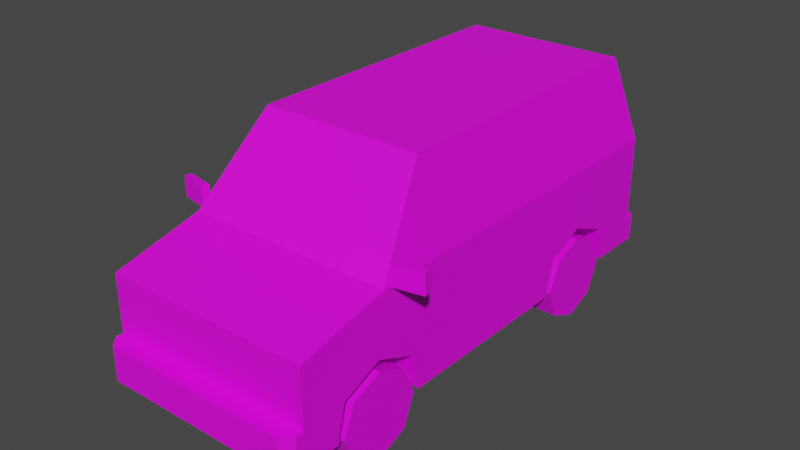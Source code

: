 # Source: Veh_Minivan_Blue.blend  (saved by Blender 2.90.8; exported with 4.5.12 LTS)
import bpy
from mathutils import Matrix  # noqa: F401  (used for matrix-valued properties, if any)

bpy.ops.wm.read_factory_settings(use_empty=True)
scene = bpy.context.scene
scene.name = 'Scene'

# ---- collections
col_collection = bpy.data.collections.new('Collection'); scene.collection.children.link(col_collection)

# ---- images (referenced by path relative to the original .blend; pixels are not part of the script)
import os
ASSET_DIR = os.environ.get("B2B_ASSET_DIR", "")  # directory of the original .blend (textures are referenced by path, not embedded)
HERE = os.path.dirname(os.path.abspath(__file__))  # packed textures are extracted next to this script under _unpacked/

def load_image(name, relpath, width, height, colorspace="sRGB"):
    """Load a texture the original file referenced (path relative to the .blend, or extracted next to this script)."""
    p = next((c for c in (os.path.join(HERE, relpath), os.path.join(ASSET_DIR, relpath)) if relpath and os.path.exists(c)), "")
    if p:
        img = bpy.data.images.load(p, check_existing=True)
        img.name = name
    else:  # same state as the original file: an image datablock whose file is absent (Cycles renders it pink)
        img = bpy.data.images.new(name, width, height)
        img.source = "FILE"
        img.filepath = "//" + (relpath or name)
    img.colorspace_settings.name = colorspace
    return img
img_city_vehicles_pallete_png_037 = load_image('city_vehicles_pallete.png.037', 'city_vehicles_pallete.png', 1024, 1024, 'sRGB')

# ---- materials (node trees are filled in below, after node groups)
mat_material_039 = bpy.data.materials.new('Material.039')
mat_material_039.use_transparent_shadow = False

# ---- material node trees
mat_material_039.use_nodes = True; mat_material_039.node_tree.nodes.clear()
_N = mat_material_039.node_tree.nodes; _L = mat_material_039.node_tree.links
n0 = _N.new('ShaderNodeBsdfPrincipled'); n0.name = 'Principled BSDF'; n0.location = (10, 300)
n0.distribution = 'GGX'
n0.subsurface_method = 'BURLEY'
n0.inputs[3].default_value = 1.45
n0.inputs[27].default_value = (0.0, 0.0, 0.0, 1.0)
n0.inputs[28].default_value = 1.0
n1 = _N.new('ShaderNodeOutputMaterial'); n1.name = 'Material Output'; n1.location = (300, 300)
n2 = _N.new('ShaderNodeTexImage'); n2.name = 'Image Texture'; n2.location = (-418, 76)
n2.image = img_city_vehicles_pallete_png_037
n2.interpolation = 'Closest'
_L.new(n0.outputs[0], n1.inputs[0])
_L.new(n2.outputs[0], n0.inputs[0])
n1.is_active_output = True

# ---- world
world_world = bpy.data.worlds.new('World'); scene.world = world_world
world_world.use_nodes = True; world_world.node_tree.nodes.clear()
_N = world_world.node_tree.nodes; _L = world_world.node_tree.links
n0 = _N.new('ShaderNodeOutputWorld'); n0.name = 'World Output'; n0.location = (300, 300)
n1 = _N.new('ShaderNodeBackground'); n1.name = 'Background'; n1.location = (10, 300)
n1.inputs[0].default_value = (0.05088, 0.05088, 0.05088, 1.0)
_L.new(n1.outputs[0], n0.inputs[0])
n0.is_active_output = True
world_world.color = (0.05088, 0.05088, 0.05088)
world_world.use_sun_shadow = False
world_world.sun_shadow_jitter_overblur = 0.0

# ---- meshes
me_plane_201 = bpy.data.meshes.new('Plane.201')
me_plane_201.from_pydata([(0.3332, -0.9813, 0.3812), (0.3332, -0.7845, 0.4627), (0.3332, -0.5878, 0.3812), (0.3332, 0.4173, 0.3812), (0.3332, 0.6141, 0.4627), (0.3332, 0.8108, 0.3812), (0.507, -1.199, 0.6506), (0.507, -1.199, 0.2047), (0.4002, 1.023, 1.157), (0.507, 1.093, 0.2047), (0.4668, -0.7279, 0.7938), (0.3761, -0.4514, 1.135), (0.507, 1.093, 0.7549), (0.507, -1.199, 0.3709), (0.465, -1.287, 0.3709), (0.507, -1.236, 0.3709), (0.507, -1.236, 0.2047), (0.465, -1.287, 0.2047), (0.507, 0.4173, 0.3812), (0.507, 0.8108, 0.3812), (0.3332, 0.8539, 0.2047), (0.507, 0.8539, 0.2047), (0.507, 0.6141, 0.4627), (0.507, 0.3743, 0.2047), (0.3332, 0.3743, 0.2047), (0.3332, 0.6141, 0.2047), (0.507, -0.9813, 0.3812), (0.3332, -0.5494, 0.2047), (0.507, -0.5878, 0.3812), (0.507, -0.5494, 0.2047), (0.507, -0.7845, 0.4627), (0.507, -1.02, 0.2047), (0.3332, -1.02, 0.2047), (0.3332, -0.7845, 0.2047), (0.507, 1.093, 0.3299), (0.47, 1.174, 0.2047), (0.507, 1.139, 0.2047), (0.507, 1.139, 0.3299), (0.47, 1.174, 0.3299), (0.507, -0.06106, 0.7549), (0.507, -0.06106, 0.2047), (0.4002, -0.06106, 1.157), (0.4002, 0.5253, 1.157), (0.507, 0.5253, 0.426), (0.507, 0.5253, 0.7549), (0.4002, -0.4338, 1.157), (0.507, -0.7594, 0.7549), (0.4084, -0.419, 1.126), (0.4988, -0.6944, 0.7859), (0.4988, -0.08881, 0.7859), (0.4084, -0.08881, 1.126), (0.4084, -0.0358, 1.126), (0.4988, -0.0358, 0.7859), (0.4988, 0.5, 0.7859), (0.4084, 0.5, 1.126), (0.4084, 0.5527, 1.126), (0.4988, 0.5527, 0.7859), (0.4988, 1.06, 0.7859), (0.4084, 1.001, 1.126), (0.3776, 1.029, 1.125), (0.4675, 1.088, 0.7868), (0.279, -1.199, 0.5683), (0.279, -1.199, 0.458), (0.03492, -1.199, 0.5149), (0.507, -1.199, 0.5838), (0.507, -1.199, 0.4468), (0.3151, -1.199, 0.5838), (0.3151, -1.199, 0.4468), (0.4671, -1.199, 0.5838), (0.4671, -1.199, 0.4468), (0.08968, -1.287, 0.3363), (0.08968, -1.287, 0.2382), (0.507, 1.093, 0.4376), (0.507, 1.093, 0.7069), (0.4109, 1.093, 0.7069), (0.4109, 1.093, 0.4376), (0.4109, 1.093, 0.4869), (0.507, 1.093, 0.4869), (0.05455, 1.093, 0.483), (0.08725, 1.093, 0.4503), (-0.3332, -0.9813, 0.3812), (-0.3332, -0.7845, 0.4627), (-0.3332, -0.5878, 0.3812), (-0.3332, 0.4173, 0.3812), (-0.3332, 0.6141, 0.4627), (-0.3332, 0.8108, 0.3812), (-0.507, -1.199, 0.6506), (-0.507, -1.199, 0.2047), (-0.4002, 1.023, 1.157), (-0.507, 1.093, 0.2047), (-0.4668, -0.7279, 0.7938), (-0.3761, -0.4514, 1.135), (-0.507, 1.093, 0.7549), (0.0, -1.199, 0.6506), (0.0, -1.199, 0.2047), (0.0, 1.023, 1.157), (0.0, 1.093, 0.2047), (0.0, -0.7594, 0.7549), (0.0, -0.4338, 1.157), (0.0, 1.093, 0.7549), (0.0, -1.199, 0.3709), (-0.507, -1.199, 0.3709), (0.0, -1.287, 0.3709), (0.0, -1.287, 0.2047), (-0.4597, -1.287, 0.3709), (-0.507, -1.236, 0.3709), (-0.507, -1.236, 0.2047), (-0.4597, -1.287, 0.2047), (-0.507, 0.4173, 0.3812), (-0.507, 0.8108, 0.3812), (-0.3332, 0.8539, 0.2047), (-0.507, 0.8539, 0.2047), (-0.507, 0.6141, 0.4627), (-0.507, 0.3743, 0.2047), (-0.3332, 0.3743, 0.2047), (-0.3332, 0.6141, 0.2047), (-0.507, -0.9813, 0.3812), (-0.3332, -0.5494, 0.2047), (-0.507, -0.5878, 0.3812), (-0.507, -0.5494, 0.2047), (-0.507, -0.7845, 0.4627), (-0.507, -1.02, 0.2047), (-0.3332, -1.02, 0.2047), (-0.3332, -0.7845, 0.2047), (0.0, 1.093, 0.3299), (-0.507, 1.093, 0.3299), (0.0, 1.174, 0.2047), (0.0, 1.174, 0.3299), (-0.4648, 1.174, 0.2047), (-0.507, 1.139, 0.2047), (-0.507, 1.139, 0.3299), (-0.4648, 1.174, 0.3299), (-0.507, -0.06106, 0.7549), (-0.507, -0.06106, 0.2047), (-0.4002, -0.06106, 1.157), (-0.4002, 0.5253, 1.157), (-0.507, 0.5253, 0.426), (-0.507, 0.5253, 0.7549), (-0.4002, -0.4338, 1.157), (-0.507, -0.7594, 0.7549), (0.0, -0.4514, 1.135), (0.0, -0.7279, 0.7938), (-0.4084, -0.419, 1.126), (-0.4988, -0.6944, 0.7859), (-0.4988, -0.08881, 0.7859), (-0.4084, -0.08881, 1.126), (-0.4084, -0.0358, 1.126), (-0.4988, -0.0358, 0.7859), (-0.4988, 0.5, 0.7859), (-0.4084, 0.5, 1.126), (-0.4084, 0.5527, 1.126), (-0.4988, 0.5527, 0.7859), (-0.4988, 1.06, 0.7859), (-0.4084, 1.001, 1.126), (-0.3776, 1.029, 1.125), (-0.4675, 1.088, 0.7868), (0.0, 1.088, 0.7868), (0.0, 1.029, 1.125), (0.0, -1.199, 0.5683), (0.0, -1.199, 0.458), (-0.279, -1.199, 0.5683), (-0.279, -1.199, 0.458), (0.0, -1.199, 0.4765), (0.0, -1.199, 0.5532), (-0.03492, -1.199, 0.5149), (-0.507, -1.199, 0.5838), (-0.507, -1.199, 0.4468), (-0.3151, -1.199, 0.5838), (-0.3151, -1.199, 0.4468), (-0.4671, -1.199, 0.5838), (-0.4671, -1.199, 0.4468), (0.0, -1.287, 0.3363), (0.0, -1.287, 0.2382), (-0.08968, -1.287, 0.3363), (-0.08968, -1.287, 0.2382), (-0.507, 1.093, 0.4376), (-0.507, 1.093, 0.7069), (-0.4109, 1.093, 0.7069), (-0.4109, 1.093, 0.4376), (-0.4109, 1.093, 0.4869), (-0.507, 1.093, 0.4869), (0.0, 1.093, 0.4503), (0.0, 1.093, 0.483), (-0.05455, 1.093, 0.483), (-0.08725, 1.093, 0.4503), (-0.3131, 1.093, 0.6603), (-0.3131, 1.093, 0.5626), (-0.1583, 1.093, 0.5626), (-0.1583, 1.093, 0.6603), (0.511, -0.7248, 0.754), (0.511, -0.7248, 0.8524), (0.5046, -0.692, 0.754), (0.5046, -0.692, 0.8524), (0.6541, -0.6969, 0.754), (0.6541, -0.6969, 0.8524), (0.6477, -0.6641, 0.754), (0.6477, -0.6641, 0.8524), (-0.511, -0.7248, 0.754), (-0.511, -0.7248, 0.8524), (-0.5046, -0.692, 0.754), (-0.5046, -0.692, 0.8524), (-0.6541, -0.6969, 0.754), (-0.6541, -0.6969, 0.8524), (-0.6477, -0.6641, 0.754), (-0.6477, -0.6641, 0.8524)], [], [(0, 1, 30, 26), (1, 2, 28, 30), (2, 27, 29, 28), (3, 4, 22, 43, 18), (4, 5, 19, 22), (5, 20, 21, 19), (12, 44, 43, 22, 19, 21, 9, 34, 72, 77, 73), (59, 60, 156, 157), (6, 46, 97, 93), (12, 73, 74, 99), (45, 41, 42, 8, 95, 98), (10, 11, 140, 141), (17, 14, 102, 171, 70, 71, 172, 103), (9, 21, 20, 25, 24, 23, 40, 29, 27, 33, 32, 31, 7, 94, 96), (47, 48, 49, 50), (94, 7, 16, 17, 103), (7, 13, 15, 16), (14, 17, 16, 15), (13, 100, 102, 14, 15), (25, 3, 24), (25, 4, 3), (25, 5, 4), (24, 3, 18, 23), (20, 5, 25), (33, 0, 32), (33, 1, 0), (33, 2, 1), (32, 0, 26, 31), (27, 2, 33), (34, 9, 36, 37), (127, 38, 35, 126), (124, 34, 37, 38, 127), (35, 38, 37, 36), (9, 96, 126, 35, 36), (40, 39, 46, 6, 64, 65, 13, 7, 31, 26, 30, 28, 29), (51, 52, 53, 54), (43, 44, 39, 40, 23, 18), (55, 56, 57, 58), (11, 10, 46, 45), (10, 141, 97, 46), (140, 11, 45, 98), (45, 46, 48, 47), (46, 39, 49, 48), (39, 41, 50, 49), (41, 45, 47, 50), (41, 39, 52, 51), (39, 44, 53, 52), (44, 42, 54, 53), (42, 41, 51, 54), (42, 44, 56, 55), (44, 12, 57, 56), (12, 8, 58, 57), (8, 42, 55, 58), (8, 12, 60, 59), (12, 99, 156, 60), (95, 8, 59, 157), (159, 62, 61, 158, 163, 63, 162), (162, 63, 163), (64, 68, 69, 65), (69, 68, 66, 67), (172, 71, 70, 171), (72, 75, 76, 77), (77, 76, 74, 73), (182, 78, 79, 181), (159, 100, 13, 65, 69, 67, 66, 68, 64, 6, 93, 158, 61, 62), (80, 116, 120, 81), (81, 120, 118, 82), (82, 118, 119, 117), (83, 108, 136, 112, 84), (84, 112, 109, 85), (85, 109, 111, 110), (92, 176, 180, 175, 125, 89, 111, 109, 112, 136, 137), (154, 157, 156, 155), (86, 93, 97, 139), (92, 99, 188, 185, 177, 176), (138, 98, 95, 88, 135, 134), (90, 141, 140, 91), (107, 103, 172, 174, 173, 171, 102, 104), (89, 96, 94, 87, 121, 122, 123, 117, 119, 133, 113, 114, 115, 110, 111), (142, 145, 144, 143), (94, 103, 107, 106, 87), (87, 106, 105, 101), (104, 105, 106, 107), (101, 105, 104, 102, 100), (115, 114, 83), (115, 83, 84), (115, 84, 85), (114, 113, 108, 83), (110, 115, 85), (123, 122, 80), (123, 80, 81), (123, 81, 82), (122, 121, 116, 80), (117, 123, 82), (125, 130, 129, 89), (127, 126, 128, 131), (124, 127, 131, 130, 125), (128, 129, 130, 131), (89, 129, 128, 126, 96), (133, 119, 118, 120, 116, 121, 87, 101, 166, 165, 86, 139, 132), (146, 149, 148, 147), (136, 108, 113, 133, 132, 137), (150, 153, 152, 151), (91, 138, 139, 90), (90, 139, 97, 141), (140, 98, 138, 91), (138, 142, 143, 139), (139, 143, 144, 132), (132, 144, 145, 134), (134, 145, 142, 138), (134, 146, 147, 132), (132, 147, 148, 137), (137, 148, 149, 135), (135, 149, 146, 134), (135, 150, 151, 137), (137, 151, 152, 92), (92, 152, 153, 88), (88, 153, 150, 135), (88, 154, 155, 92), (92, 155, 156, 99), (95, 157, 154, 88), (159, 162, 164, 163, 158, 160, 161), (162, 163, 164), (165, 166, 170, 169), (170, 168, 167, 169), (172, 171, 173, 174), (175, 180, 179, 178), (180, 176, 177, 179), (182, 181, 184, 183), (99, 182, 183, 184, 181, 124, 125, 175, 178, 179, 177, 185, 186, 187, 188), (186, 185, 188, 187), (159, 161, 160, 158, 93, 86, 165, 169, 167, 168, 170, 166, 101, 100), (99, 74, 76, 75, 72, 34, 124, 181, 79, 78, 182), (189, 190, 192, 191), (191, 192, 196, 195), (195, 196, 194, 193), (193, 194, 190, 189), (191, 195, 193, 189), (196, 192, 190, 194), (197, 199, 200, 198), (199, 203, 204, 200), (203, 201, 202, 204), (201, 197, 198, 202), (199, 197, 201, 203), (204, 202, 198, 200)])
_uv = me_plane_201.uv_layers.new(name='UVMap')
_uv.uv.foreach_set('vector', [0.21, 0.05135, 0.21, 0.05034, 0.2109, 0.05034, 0.2109, 0.05135, 0.21, 0.05034, 0.21, 0.04933, 0.2109, 0.04933, 0.2109, 0.05034, 0.2248, 0.05084, 0.2248, 0.05175, 0.2239, 0.05175, 0.2239, 0.05084, 0.2148, 0.04988, 0.2148, 0.0509, 0.2139, 0.0509, 0.2139, 0.05044, 0.2139, 0.04988, 0.2148, 0.0509, 0.2148, 0.05191, 0.2139, 0.05191, 0.2139, 0.0509, 0.2126, 0.05158, 0.2126, 0.05066, 0.2135, 0.05066, 0.2135, 0.05158, 0.7803, 0.511, 0.7803, 0.508, 0.782, 0.508, 0.7818, 0.5084, 0.7823, 0.5095, 0.7832, 0.5097, 0.7832, 0.511, 0.7826, 0.511, 0.782, 0.511, 0.7817, 0.511, 0.7805, 0.511, 0.1092, 0.04536, 0.1124, 0.04453, 0.1124, 0.04884, 0.1092, 0.04884, 0.7832, 0.5063, 0.7856, 0.5063, 0.7856, 0.509, 0.7832, 0.509, 0.7752, 0.5113, 0.7754, 0.5113, 0.7754, 0.5118, 0.7752, 0.5139, 0.7832, 0.5063, 0.7832, 0.5043, 0.7832, 0.5012, 0.7832, 0.4986, 0.7854, 0.4986, 0.7854, 0.5063, 0.1199, 0.05313, 0.1168, 0.0523, 0.1168, 0.04884, 0.1199, 0.04884, 0.7836, 0.5066, 0.7825, 0.5066, 0.7825, 0.5039, 0.7828, 0.5039, 0.7828, 0.5045, 0.7834, 0.5045, 0.7834, 0.5039, 0.7836, 0.5039, 0.2087, 0.04475, 0.2087, 0.04352, 0.2096, 0.04352, 0.2096, 0.04229, 0.2096, 0.04106, 0.2087, 0.04106, 0.2087, 0.03882, 0.2087, 0.03631, 0.2096, 0.03631, 0.2096, 0.0351, 0.2096, 0.03389, 0.2087, 0.03389, 0.2087, 0.03297, 0.2113, 0.03297, 0.2113, 0.04475, 0.1181, 0.02971, 0.1213, 0.02717, 0.1213, 0.03275, 0.1181, 0.03275, 0.2196, 0.03235, 0.2123, 0.03235, 0.2123, 0.0316, 0.2134, 0.03055, 0.2196, 0.03055, 0.7852, 0.4861, 0.7841, 0.4861, 0.7841, 0.4857, 0.7852, 0.4857, 0.7825, 0.5066, 0.7836, 0.5066, 0.7836, 0.5071, 0.7826, 0.5071, 0.7714, 0.508, 0.7714, 0.5049, 0.7722, 0.5049, 0.7722, 0.5076, 0.7718, 0.508, 0.2272, 0.04625, 0.2263, 0.04524, 0.2272, 0.04502, 0.2272, 0.04625, 0.2258, 0.04625, 0.2263, 0.04524, 0.2272, 0.04625, 0.2263, 0.04726, 0.2258, 0.04625, 0.21, 0.05226, 0.21, 0.05135, 0.2109, 0.05135, 0.2109, 0.05226, 0.2272, 0.04748, 0.2263, 0.04726, 0.2272, 0.04625, 0.2282, 0.04348, 0.2273, 0.04247, 0.2282, 0.04227, 0.2282, 0.04348, 0.2268, 0.04348, 0.2273, 0.04247, 0.2282, 0.04348, 0.2273, 0.04449, 0.2268, 0.04348, 0.2258, 0.05174, 0.2258, 0.05084, 0.2267, 0.05084, 0.2267, 0.05174, 0.2282, 0.04469, 0.2273, 0.04449, 0.2282, 0.04348, 0.7856, 0.5079, 0.7874, 0.5079, 0.7874, 0.5088, 0.7856, 0.5088, 0.7937, 0.5026, 0.7937, 0.4965, 0.7955, 0.4965, 0.7955, 0.5026, 0.7858, 0.5159, 0.7858, 0.523, 0.785, 0.523, 0.7839, 0.5219, 0.7839, 0.5159, 0.7955, 0.4965, 0.7937, 0.4965, 0.7937, 0.4955, 0.7955, 0.4955, 0.2123, 0.06502, 0.2196, 0.06502, 0.2196, 0.06697, 0.2134, 0.06697, 0.2123, 0.06586, 0.7832, 0.5049, 0.7803, 0.5049, 0.7803, 0.5012, 0.7808, 0.4989, 0.7812, 0.4989, 0.7819, 0.4989, 0.7823, 0.4989, 0.7832, 0.4989, 0.7832, 0.4998, 0.7823, 0.5, 0.7818, 0.5011, 0.7823, 0.5021, 0.7832, 0.5023, 0.1181, 0.03324, 0.1213, 0.03324, 0.1213, 0.03817, 0.1181, 0.03817, 0.782, 0.508, 0.7803, 0.508, 0.7803, 0.5049, 0.7832, 0.5049, 0.7832, 0.5072, 0.7823, 0.5074, 0.1181, 0.03865, 0.1213, 0.03865, 0.1213, 0.04332, 0.1181, 0.04278, 0.7776, 0.5159, 0.7793, 0.5164, 0.7795, 0.5166, 0.7774, 0.5161, 0.7793, 0.5164, 0.7793, 0.5139, 0.7795, 0.5139, 0.7795, 0.5166, 0.7776, 0.5139, 0.7776, 0.5159, 0.7774, 0.5161, 0.7774, 0.5139, 0.7781, 0.5029, 0.7803, 0.5012, 0.7801, 0.5016, 0.7783, 0.503, 0.7803, 0.5012, 0.7803, 0.5049, 0.7801, 0.5047, 0.7801, 0.5016, 0.7803, 0.5049, 0.7781, 0.5049, 0.7783, 0.5047, 0.7801, 0.5047, 0.7781, 0.5049, 0.7781, 0.5029, 0.7783, 0.503, 0.7783, 0.5047, 0.7781, 0.5049, 0.7803, 0.5049, 0.7801, 0.505, 0.7783, 0.505, 0.7803, 0.5049, 0.7803, 0.508, 0.7801, 0.5078, 0.7801, 0.505, 0.7803, 0.508, 0.7781, 0.508, 0.7783, 0.5078, 0.7801, 0.5078, 0.7781, 0.508, 0.7781, 0.5049, 0.7783, 0.505, 0.7783, 0.5078, 0.7781, 0.508, 0.7803, 0.508, 0.7801, 0.5081, 0.7783, 0.5081, 0.7803, 0.508, 0.7803, 0.511, 0.7801, 0.5108, 0.7801, 0.5081, 0.7803, 0.511, 0.7781, 0.5106, 0.7783, 0.5105, 0.7801, 0.5108, 0.7781, 0.5106, 0.7781, 0.508, 0.7783, 0.5081, 0.7783, 0.5105, 0.773, 0.5118, 0.7752, 0.5113, 0.775, 0.5115, 0.7732, 0.512, 0.7752, 0.5113, 0.7752, 0.5139, 0.775, 0.5139, 0.775, 0.5115, 0.773, 0.5139, 0.773, 0.5118, 0.7732, 0.512, 0.7732, 0.5139, 0.1201, 0.04645, 0.1201, 0.06026, 0.1146, 0.06026, 0.1146, 0.04645, 0.1153, 0.04645, 0.1172, 0.04818, 0.1192, 0.04645, 0.8249, 0.1154, 0.8194, 0.1203, 0.814, 0.1154, 0.8807, 0.595, 0.8807, 0.5935, 0.8859, 0.5935, 0.8859, 0.595, 0.9881, 0.5279, 0.9803, 0.5279, 0.9803, 0.5194, 0.9881, 0.5194, 0.5276, 0.03735, 0.5276, 0.04619, 0.5178, 0.04619, 0.5178, 0.03735, 0.8846, 0.5521, 0.8846, 0.5563, 0.8824, 0.5563, 0.8824, 0.5521, 0.9203, 0.5583, 0.9203, 0.5614, 0.9132, 0.5614, 0.9132, 0.5583, 0.8138, 0.1155, 0.8138, 0.1085, 0.8181, 0.1043, 0.8181, 0.1155, 0.7805, 0.5139, 0.781, 0.5139, 0.781, 0.5166, 0.7806, 0.5166, 0.7806, 0.5164, 0.7806, 0.5156, 0.7799, 0.5156, 0.7799, 0.5164, 0.7799, 0.5166, 0.7795, 0.5166, 0.7795, 0.5139, 0.78, 0.5139, 0.78, 0.5154, 0.7805, 0.5154, 0.2281, 0.04704, 0.2272, 0.04704, 0.2272, 0.04603, 0.2281, 0.04603, 0.2281, 0.04603, 0.2272, 0.04603, 0.2272, 0.04502, 0.2281, 0.04502, 0.2248, 0.05084, 0.2257, 0.05084, 0.2257, 0.05175, 0.2248, 0.05175, 0.2118, 0.05135, 0.2109, 0.05135, 0.2109, 0.0508, 0.2109, 0.05034, 0.2118, 0.05034, 0.2118, 0.05034, 0.2109, 0.05034, 0.2109, 0.04933, 0.2118, 0.04933, 0.2258, 0.04748, 0.2267, 0.04748, 0.2267, 0.0484, 0.2258, 0.0484, 0.7752, 0.4989, 0.7755, 0.4989, 0.7766, 0.4989, 0.7769, 0.4989, 0.7775, 0.4989, 0.7781, 0.4989, 0.7781, 0.5002, 0.7772, 0.5004, 0.7768, 0.5015, 0.777, 0.5019, 0.7752, 0.5019, 0.1092, 0.05231, 0.1092, 0.04884, 0.1124, 0.04884, 0.1124, 0.05314, 0.7832, 0.5116, 0.7832, 0.509, 0.7856, 0.509, 0.7856, 0.5116, 0.7752, 0.5166, 0.7752, 0.5139, 0.7757, 0.5148, 0.7757, 0.5156, 0.7754, 0.5161, 0.7754, 0.5166, 0.7875, 0.5063, 0.7854, 0.5063, 0.7854, 0.4986, 0.7875, 0.4986, 0.7875, 0.5012, 0.7875, 0.5043, 0.1199, 0.04454, 0.1199, 0.04884, 0.1168, 0.04884, 0.1168, 0.04537, 0.7836, 0.5012, 0.7836, 0.5039, 0.7834, 0.5039, 0.7834, 0.5034, 0.7828, 0.5034, 0.7828, 0.5039, 0.7825, 0.5039, 0.7825, 0.5012, 0.2139, 0.04475, 0.2113, 0.04475, 0.2113, 0.03297, 0.2139, 0.03297, 0.2139, 0.03389, 0.213, 0.03389, 0.213, 0.0351, 0.213, 0.03631, 0.2139, 0.03631, 0.2139, 0.03882, 0.2139, 0.04106, 0.213, 0.04106, 0.213, 0.04229, 0.213, 0.04352, 0.2139, 0.04352, 0.1092, 0.03651, 0.1092, 0.03347, 0.1124, 0.03347, 0.1124, 0.03904, 0.2196, 0.03235, 0.2196, 0.03055, 0.2259, 0.03055, 0.2269, 0.0316, 0.2269, 0.03235, 0.7791, 0.5004, 0.7791, 0.5007, 0.7781, 0.5007, 0.7781, 0.5004, 0.7825, 0.5012, 0.7826, 0.5007, 0.7836, 0.5007, 0.7836, 0.5012, 0.7714, 0.5017, 0.7718, 0.5017, 0.7722, 0.5022, 0.7722, 0.5049, 0.7714, 0.5049, 0.2282, 0.04104, 0.2282, 0.04227, 0.2273, 0.04205, 0.2282, 0.04104, 0.2273, 0.04205, 0.2268, 0.04104, 0.2282, 0.04104, 0.2268, 0.04104, 0.2273, 0.04003, 0.2109, 0.05135, 0.2118, 0.05135, 0.2118, 0.05226, 0.2109, 0.05226, 0.2282, 0.03981, 0.2282, 0.04104, 0.2273, 0.04003, 0.21, 0.05054, 0.21, 0.05175, 0.2091, 0.05155, 0.21, 0.05054, 0.2091, 0.05155, 0.2087, 0.05054, 0.21, 0.05054, 0.2087, 0.05054, 0.2091, 0.04953, 0.2267, 0.05084, 0.2276, 0.05084, 0.2276, 0.05174, 0.2267, 0.05174, 0.21, 0.04933, 0.21, 0.05054, 0.2091, 0.04953, 0.772, 0.4758, 0.772, 0.475, 0.7738, 0.475, 0.7738, 0.4758, 0.7937, 0.5026, 0.7955, 0.5026, 0.7955, 0.5086, 0.7937, 0.5086, 0.7858, 0.5159, 0.7839, 0.5159, 0.7839, 0.5098, 0.785, 0.5088, 0.7858, 0.5088, 0.7955, 0.5086, 0.7955, 0.5097, 0.7937, 0.5097, 0.7937, 0.5086, 0.2269, 0.06502, 0.2269, 0.06586, 0.2258, 0.06697, 0.2196, 0.06697, 0.2196, 0.06502, 0.7781, 0.505, 0.7781, 0.5076, 0.7772, 0.5078, 0.7768, 0.5088, 0.7772, 0.5099, 0.7781, 0.5101, 0.7781, 0.511, 0.7772, 0.511, 0.7768, 0.511, 0.7761, 0.511, 0.7758, 0.511, 0.7752, 0.5087, 0.7752, 0.505, 0.1092, 0.03298, 0.1092, 0.02805, 0.1124, 0.02805, 0.1124, 0.03298, 0.777, 0.5019, 0.7772, 0.5025, 0.7781, 0.5027, 0.7781, 0.505, 0.7752, 0.505, 0.7752, 0.5019, 0.1092, 0.02756, 0.1092, 0.02344, 0.1124, 0.0229, 0.1124, 0.02756, 0.7776, 0.512, 0.7774, 0.5118, 0.7795, 0.5113, 0.7793, 0.5115, 0.7793, 0.5115, 0.7795, 0.5113, 0.7795, 0.5139, 0.7793, 0.5139, 0.7776, 0.5139, 0.7774, 0.5139, 0.7774, 0.5118, 0.7776, 0.512, 0.7789, 0.5077, 0.7798, 0.5073, 0.7894, 0.515, 0.7903, 0.5168, 0.7752, 0.5087, 0.775, 0.5083, 0.775, 0.5052, 0.7752, 0.505, 0.7752, 0.505, 0.775, 0.5052, 0.7732, 0.5052, 0.773, 0.505, 0.773, 0.505, 0.7732, 0.5052, 0.7732, 0.5069, 0.773, 0.507, 0.773, 0.505, 0.7732, 0.5049, 0.775, 0.5049, 0.7752, 0.505, 0.7752, 0.505, 0.775, 0.5049, 0.775, 0.5021, 0.7752, 0.5019, 0.7752, 0.5019, 0.775, 0.5021, 0.7732, 0.5021, 0.773, 0.5019, 0.773, 0.5019, 0.7732, 0.5021, 0.7732, 0.5049, 0.773, 0.505, 0.773, 0.5019, 0.7732, 0.5018, 0.775, 0.5018, 0.7752, 0.5019, 0.7752, 0.5019, 0.775, 0.5018, 0.775, 0.4991, 0.7752, 0.4989, 0.7752, 0.4989, 0.775, 0.4991, 0.7732, 0.4994, 0.773, 0.4993, 0.773, 0.4993, 0.7732, 0.4994, 0.7732, 0.5018, 0.773, 0.5019, 0.773, 0.5161, 0.7732, 0.5159, 0.775, 0.5164, 0.7752, 0.5166, 0.7752, 0.5166, 0.775, 0.5164, 0.775, 0.5139, 0.7752, 0.5139, 0.773, 0.5139, 0.7732, 0.5139, 0.7732, 0.5159, 0.773, 0.5161, 0.1201, 0.04645, 0.1192, 0.04645, 0.1172, 0.04473, 0.1153, 0.04645, 0.1146, 0.04645, 0.1146, 0.03265, 0.1201, 0.03265, 0.8249, 0.1154, 0.814, 0.1154, 0.8194, 0.1104, 0.8807, 0.5573, 0.8859, 0.5573, 0.8859, 0.5588, 0.8807, 0.5588, 0.9881, 0.4755, 0.9881, 0.484, 0.9803, 0.484, 0.9803, 0.4755, 0.5276, 0.03735, 0.5178, 0.03735, 0.5178, 0.0285, 0.5276, 0.0285, 0.8846, 0.5968, 0.8824, 0.5968, 0.8824, 0.5926, 0.8846, 0.5926, 0.9203, 0.5906, 0.9132, 0.5906, 0.9132, 0.5876, 0.9203, 0.5876, 0.8138, 0.1155, 0.8181, 0.1155, 0.8181, 0.1267, 0.8138, 0.1225, 0.7752, 0.5139, 0.7766, 0.5139, 0.7766, 0.5142, 0.7768, 0.5144, 0.7768, 0.5139, 0.7774, 0.5139, 0.7774, 0.5166, 0.7769, 0.5166, 0.7769, 0.5161, 0.7766, 0.5161, 0.7754, 0.5161, 0.7757, 0.5156, 0.7762, 0.5156, 0.7762, 0.5148, 0.7757, 0.5148, 0.5217, 0.06186, 0.5089, 0.06186, 0.5089, 0.04184, 0.5217, 0.04184, 0.7805, 0.5139, 0.7805, 0.5125, 0.78, 0.5125, 0.78, 0.5139, 0.7795, 0.5139, 0.7795, 0.5113, 0.7799, 0.5113, 0.7799, 0.5115, 0.7799, 0.5123, 0.7806, 0.5123, 0.7806, 0.5115, 0.7806, 0.5113, 0.781, 0.5113, 0.781, 0.5139, 0.7752, 0.5139, 0.7754, 0.5118, 0.7766, 0.5118, 0.7769, 0.5118, 0.7769, 0.5113, 0.7774, 0.5113, 0.7774, 0.5139, 0.7768, 0.5139, 0.7768, 0.5135, 0.7766, 0.5137, 0.7766, 0.5139, 0.1505, 0.03192, 0.1555, 0.03192, 0.1555, 0.03693, 0.1505, 0.03693, 0.9434, 0.5057, 0.9484, 0.5057, 0.9484, 0.5107, 0.9434, 0.5107, 0.1505, 0.04195, 0.1555, 0.04195, 0.1555, 0.04696, 0.1505, 0.04696, 0.1505, 0.04696, 0.1555, 0.04696, 0.1555, 0.05197, 0.1505, 0.05197, 0.1455, 0.04195, 0.1505, 0.04195, 0.1505, 0.04696, 0.1455, 0.04696, 0.1555, 0.04195, 0.1605, 0.04195, 0.1605, 0.04696, 0.1555, 0.04696, 0.1505, 0.03192, 0.1505, 0.03693, 0.1555, 0.03693, 0.1555, 0.03192, 0.9434, 0.5057, 0.9434, 0.5107, 0.9484, 0.5107, 0.9484, 0.5057, 0.1505, 0.04195, 0.1505, 0.04696, 0.1555, 0.04696, 0.1555, 0.04195, 0.1505, 0.04696, 0.1505, 0.05197, 0.1555, 0.05197, 0.1555, 0.04696, 0.1455, 0.04195, 0.1455, 0.04696, 0.1505, 0.04696, 0.1505, 0.04195, 0.1555, 0.04195, 0.1555, 0.04696, 0.1605, 0.04696, 0.1605, 0.04195])
me_plane_201.materials.append(mat_material_039)
me_plane_201.use_remesh_fix_poles = True
me_plane_201.use_remesh_preserve_attributes = False
me_plane_201.use_mirror_vertex_groups = False
me_plane_201.update()
me_plane_200 = bpy.data.meshes.new('Plane.200')
me_plane_200.from_pydata([(0.3713, -0.7845, 0.2047), (0.507, -0.7845, 0.2047), (0.3713, -0.5803, 0.2047), (0.507, -0.5803, 0.2047), (0.3713, -0.6401, 0.06023), (0.507, -0.6401, 0.06023), (0.3713, -0.7845, 0.0003997), (0.507, -0.7845, 0.0003998), (0.3713, -0.929, 0.06023), (0.507, -0.929, 0.06023), (0.3713, -0.9888, 0.2047), (0.507, -0.9888, 0.2047), (0.3713, -0.929, 0.3491), (0.507, -0.929, 0.3491), (0.3713, -0.7845, 0.409), (0.507, -0.7845, 0.409), (0.3713, -0.6401, 0.3491), (0.507, -0.6401, 0.3491), (0.507, -0.691, 0.1112), (0.507, -0.6523, 0.2047), (0.507, -0.7845, 0.07247), (0.507, -0.878, 0.1112), (0.507, -0.9167, 0.2047), (0.507, -0.878, 0.2982), (0.507, -0.7845, 0.3369), (0.507, -0.691, 0.2982)], [], [(0, 2, 4), (1, 18, 19), (2, 3, 5, 4), (0, 4, 6), (1, 20, 18), (4, 5, 7, 6), (0, 6, 8), (1, 21, 20), (6, 7, 9, 8), (0, 8, 10), (1, 22, 21), (8, 9, 11, 10), (0, 10, 12), (1, 23, 22), (10, 11, 13, 12), (0, 12, 14), (1, 24, 23), (12, 13, 15, 14), (0, 14, 16), (1, 25, 24), (14, 15, 17, 16), (0, 16, 2), (1, 19, 25), (16, 17, 3, 2), (19, 18, 5, 3), (18, 20, 7, 5), (20, 21, 9, 7), (21, 22, 11, 9), (22, 23, 13, 11), (23, 24, 15, 13), (24, 25, 17, 15), (25, 19, 3, 17)])
_uv = me_plane_200.uv_layers.new(name='UVMap')
_uv.uv.foreach_set('vector', [0.1081, 0.03969, 0.1076, 0.04092, 0.1069, 0.0402, 0.241, 0.03847, 0.2406, 0.03768, 0.2413, 0.03768, 0.1149, 0.04256, 0.1157, 0.04256, 0.1157, 0.04349, 0.1149, 0.04349, 0.1081, 0.03969, 0.1069, 0.0402, 0.1069, 0.03919, 0.241, 0.03847, 0.2402, 0.03814, 0.2406, 0.03768, 0.1084, 0.04092, 0.1092, 0.04092, 0.1092, 0.04185, 0.1084, 0.04185, 0.1081, 0.03969, 0.1069, 0.03919, 0.1076, 0.03847, 0.241, 0.03847, 0.2402, 0.0388, 0.2402, 0.03814, 0.1084, 0.04185, 0.1092, 0.04185, 0.1092, 0.04279, 0.1084, 0.04279, 0.1081, 0.03969, 0.1076, 0.03847, 0.1086, 0.03847, 0.241, 0.03847, 0.2406, 0.03926, 0.2402, 0.0388, 0.1294, 0.04224, 0.1286, 0.04224, 0.1286, 0.04129, 0.1294, 0.04129, 0.1081, 0.03969, 0.1086, 0.03847, 0.1093, 0.03918, 0.241, 0.03847, 0.2413, 0.03926, 0.2406, 0.03926, 0.1294, 0.04129, 0.1286, 0.04129, 0.1286, 0.04037, 0.1294, 0.04037, 0.1081, 0.03969, 0.1093, 0.03918, 0.1093, 0.0402, 0.241, 0.03847, 0.2418, 0.0388, 0.2413, 0.03926, 0.1184, 0.04349, 0.1175, 0.04349, 0.1175, 0.04254, 0.1184, 0.04254, 0.1081, 0.03969, 0.1093, 0.0402, 0.1086, 0.04091, 0.241, 0.03847, 0.2418, 0.03814, 0.2418, 0.0388, 0.1184, 0.04254, 0.1175, 0.04254, 0.1175, 0.04161, 0.1184, 0.04161, 0.1081, 0.03969, 0.1086, 0.04091, 0.1076, 0.04092, 0.241, 0.03847, 0.2413, 0.03768, 0.2418, 0.03814, 0.1149, 0.04161, 0.1157, 0.04161, 0.1157, 0.04256, 0.1149, 0.04256, 0.1059, 0.03645, 0.1053, 0.03645, 0.1051, 0.03602, 0.1061, 0.03601, 0.1053, 0.03645, 0.1048, 0.03691, 0.1044, 0.03673, 0.1051, 0.03602, 0.1048, 0.03691, 0.1048, 0.03757, 0.1044, 0.03775, 0.1044, 0.03673, 0.1048, 0.03757, 0.1053, 0.03803, 0.1051, 0.03847, 0.1044, 0.03775, 0.1053, 0.03803, 0.1059, 0.03803, 0.1061, 0.03846, 0.1051, 0.03847, 0.1059, 0.03803, 0.1064, 0.03757, 0.1069, 0.03775, 0.1061, 0.03846, 0.1064, 0.03757, 0.1064, 0.03691, 0.1069, 0.03673, 0.1069, 0.03775, 0.1064, 0.03691, 0.1059, 0.03645, 0.1061, 0.03601, 0.1069, 0.03673])
me_plane_200.materials.append(mat_material_039)
me_plane_200.use_remesh_fix_poles = True
me_plane_200.use_remesh_preserve_attributes = False
me_plane_200.use_mirror_vertex_groups = False
me_plane_200.update()
me_plane_199 = bpy.data.meshes.new('Plane.199')
me_plane_199.from_pydata([(-0.3713, -0.7845, 0.2047), (-0.507, -0.7845, 0.2047), (-0.3713, -0.5803, 0.2047), (-0.507, -0.5803, 0.2047), (-0.3713, -0.6401, 0.06023), (-0.507, -0.6401, 0.06023), (-0.3713, -0.7845, 0.0003997), (-0.507, -0.7845, 0.0003997), (-0.3713, -0.929, 0.06023), (-0.507, -0.929, 0.06023), (-0.3713, -0.9888, 0.2047), (-0.507, -0.9888, 0.2047), (-0.3713, -0.929, 0.3491), (-0.507, -0.929, 0.3491), (-0.3713, -0.7845, 0.409), (-0.507, -0.7845, 0.409), (-0.3713, -0.6401, 0.3491), (-0.507, -0.6401, 0.3491), (-0.507, -0.691, 0.1112), (-0.507, -0.6523, 0.2047), (-0.507, -0.7845, 0.07247), (-0.507, -0.878, 0.1112), (-0.507, -0.9167, 0.2047), (-0.507, -0.878, 0.2982), (-0.507, -0.7845, 0.3369), (-0.507, -0.691, 0.2982)], [], [(0, 4, 2), (1, 19, 18), (2, 4, 5, 3), (0, 6, 4), (1, 18, 20), (4, 6, 7, 5), (0, 8, 6), (1, 20, 21), (6, 8, 9, 7), (0, 10, 8), (1, 21, 22), (8, 10, 11, 9), (0, 12, 10), (1, 22, 23), (10, 12, 13, 11), (0, 14, 12), (1, 23, 24), (12, 14, 15, 13), (0, 16, 14), (1, 24, 25), (14, 16, 17, 15), (0, 2, 16), (1, 25, 19), (16, 2, 3, 17), (19, 3, 5, 18), (18, 5, 7, 20), (20, 7, 9, 21), (21, 9, 11, 22), (22, 11, 13, 23), (23, 13, 15, 24), (24, 15, 17, 25), (25, 17, 3, 19)])
_uv = me_plane_199.uv_layers.new(name='UVMap')
_uv.uv.foreach_set('vector', [0.1056, 0.03969, 0.1044, 0.0402, 0.1051, 0.04092, 0.2434, 0.03847, 0.2438, 0.03926, 0.2442, 0.0388, 0.1287, 0.03897, 0.1287, 0.0399, 0.1296, 0.0399, 0.1296, 0.03897, 0.1056, 0.03969, 0.1044, 0.03919, 0.1044, 0.0402, 0.2434, 0.03847, 0.2442, 0.0388, 0.2442, 0.03814, 0.1184, 0.04161, 0.1184, 0.04256, 0.1193, 0.04256, 0.1193, 0.04161, 0.1056, 0.03969, 0.1051, 0.03847, 0.1044, 0.03919, 0.2434, 0.03847, 0.2442, 0.03814, 0.2438, 0.03768, 0.1184, 0.04256, 0.1184, 0.04349, 0.1193, 0.04349, 0.1193, 0.04256, 0.1056, 0.03969, 0.1061, 0.03847, 0.1051, 0.03847, 0.2434, 0.03847, 0.2438, 0.03768, 0.2431, 0.03768, 0.1166, 0.04161, 0.1166, 0.04256, 0.1175, 0.04256, 0.1175, 0.04161, 0.1056, 0.03969, 0.1069, 0.03918, 0.1061, 0.03847, 0.2434, 0.03847, 0.2431, 0.03768, 0.2426, 0.03814, 0.1166, 0.04256, 0.1166, 0.04349, 0.1175, 0.04349, 0.1175, 0.04256, 0.1056, 0.03969, 0.1069, 0.0402, 0.1069, 0.03918, 0.2434, 0.03847, 0.2426, 0.03814, 0.2426, 0.0388, 0.114, 0.04349, 0.114, 0.04255, 0.1131, 0.04255, 0.1131, 0.04349, 0.1056, 0.03969, 0.1061, 0.04091, 0.1069, 0.0402, 0.2434, 0.03847, 0.2426, 0.0388, 0.2431, 0.03926, 0.114, 0.04255, 0.114, 0.04161, 0.1131, 0.04161, 0.1131, 0.04255, 0.1056, 0.03969, 0.1051, 0.04092, 0.1061, 0.04091, 0.2434, 0.03847, 0.2431, 0.03926, 0.2438, 0.03926, 0.1287, 0.03802, 0.1287, 0.03897, 0.1296, 0.03897, 0.1296, 0.03802, 0.1084, 0.03803, 0.1086, 0.03847, 0.1093, 0.03775, 0.1089, 0.03757, 0.1089, 0.03757, 0.1093, 0.03775, 0.1093, 0.03673, 0.1089, 0.03691, 0.1089, 0.03691, 0.1093, 0.03673, 0.1086, 0.03602, 0.1084, 0.03645, 0.1084, 0.03645, 0.1086, 0.03602, 0.1076, 0.03601, 0.1078, 0.03645, 0.1078, 0.03645, 0.1076, 0.03601, 0.1069, 0.03673, 0.1073, 0.03691, 0.1073, 0.03691, 0.1069, 0.03673, 0.1069, 0.03775, 0.1073, 0.03757, 0.1073, 0.03757, 0.1069, 0.03775, 0.1076, 0.03846, 0.1078, 0.03803, 0.1078, 0.03803, 0.1076, 0.03846, 0.1086, 0.03847, 0.1084, 0.03803])
me_plane_199.materials.append(mat_material_039)
me_plane_199.use_remesh_fix_poles = True
me_plane_199.use_remesh_preserve_attributes = False
me_plane_199.use_mirror_vertex_groups = False
me_plane_199.update()
me_plane_198 = bpy.data.meshes.new('Plane.198')
me_plane_198.from_pydata([(0.3713, 0.6141, 0.2047), (0.507, 0.6141, 0.2047), (0.3713, 0.8184, 0.2047), (0.507, 0.8184, 0.2047), (0.3713, 0.7585, 0.06023), (0.507, 0.7585, 0.06023), (0.3713, 0.6141, 0.0003997), (0.507, 0.6141, 0.0003998), (0.3713, 0.4696, 0.06023), (0.507, 0.4696, 0.06023), (0.3713, 0.4098, 0.2047), (0.507, 0.4098, 0.2047), (0.3713, 0.4696, 0.3491), (0.507, 0.4696, 0.3491), (0.3713, 0.6141, 0.409), (0.507, 0.6141, 0.409), (0.3713, 0.7585, 0.3491), (0.507, 0.7585, 0.3491), (0.507, 0.7076, 0.1112), (0.507, 0.7463, 0.2047), (0.507, 0.6141, 0.07247), (0.507, 0.5206, 0.1112), (0.507, 0.4819, 0.2047), (0.507, 0.5206, 0.2982), (0.507, 0.6141, 0.3369), (0.507, 0.7076, 0.2982)], [], [(0, 2, 4), (1, 18, 19), (2, 3, 5, 4), (0, 4, 6), (1, 20, 18), (4, 5, 7, 6), (0, 6, 8), (1, 21, 20), (6, 7, 9, 8), (0, 8, 10), (1, 22, 21), (8, 9, 11, 10), (0, 10, 12), (1, 23, 22), (10, 11, 13, 12), (0, 12, 14), (1, 24, 23), (12, 13, 15, 14), (0, 14, 16), (1, 25, 24), (14, 15, 17, 16), (0, 16, 2), (1, 19, 25), (16, 17, 3, 2), (19, 18, 5, 3), (18, 20, 7, 5), (20, 21, 9, 7), (21, 22, 11, 9), (22, 23, 13, 11), (23, 24, 15, 13), (24, 25, 17, 15), (25, 19, 3, 17)])
_uv = me_plane_198.uv_layers.new(name='UVMap')
_uv.uv.foreach_set('vector', [0.1248, 0.04159, 0.1243, 0.04282, 0.1236, 0.0421, 0.2602, 0.03792, 0.2605, 0.03872, 0.2599, 0.03872, 0.1157, 0.04256, 0.1166, 0.04256, 0.1166, 0.04349, 0.1157, 0.04349, 0.1248, 0.04159, 0.1236, 0.0421, 0.1236, 0.04109, 0.2602, 0.03792, 0.261, 0.03825, 0.2605, 0.03872, 0.1278, 0.03802, 0.1287, 0.03802, 0.1287, 0.03896, 0.1278, 0.03896, 0.1248, 0.04159, 0.1236, 0.04109, 0.1243, 0.04037, 0.2602, 0.03792, 0.261, 0.03759, 0.261, 0.03825, 0.1278, 0.03896, 0.1287, 0.03896, 0.1287, 0.0399, 0.1278, 0.0399, 0.1248, 0.04159, 0.1243, 0.04037, 0.1254, 0.04037, 0.2602, 0.03792, 0.2605, 0.03713, 0.261, 0.03759, 0.1229, 0.04349, 0.122, 0.04349, 0.122, 0.04254, 0.1229, 0.04254, 0.1248, 0.04159, 0.1254, 0.04037, 0.1261, 0.04108, 0.2602, 0.03792, 0.2599, 0.03713, 0.2605, 0.03713, 0.1229, 0.04254, 0.122, 0.04254, 0.122, 0.04161, 0.1229, 0.04161, 0.1248, 0.04159, 0.1261, 0.04108, 0.1261, 0.0421, 0.2602, 0.03792, 0.2594, 0.0376, 0.2599, 0.03713, 0.1193, 0.04161, 0.1202, 0.04161, 0.1202, 0.04256, 0.1193, 0.04256, 0.1248, 0.04159, 0.1261, 0.0421, 0.1254, 0.04282, 0.2602, 0.03792, 0.2594, 0.03825, 0.2594, 0.0376, 0.1193, 0.04256, 0.1202, 0.04256, 0.1202, 0.04349, 0.1193, 0.04349, 0.1248, 0.04159, 0.1254, 0.04282, 0.1243, 0.04282, 0.2602, 0.03792, 0.2599, 0.03872, 0.2594, 0.03825, 0.1157, 0.04161, 0.1166, 0.04161, 0.1166, 0.04256, 0.1157, 0.04256, 0.1245, 0.03749, 0.1252, 0.03749, 0.1254, 0.03792, 0.1243, 0.03792, 0.1252, 0.03749, 0.1256, 0.03702, 0.1261, 0.0372, 0.1254, 0.03792, 0.1256, 0.03702, 0.1256, 0.03636, 0.1261, 0.03618, 0.1261, 0.0372, 0.1256, 0.03636, 0.1252, 0.0359, 0.1254, 0.03547, 0.1261, 0.03618, 0.1252, 0.0359, 0.1245, 0.0359, 0.1243, 0.03547, 0.1254, 0.03547, 0.1245, 0.0359, 0.124, 0.03636, 0.1236, 0.03619, 0.1243, 0.03547, 0.124, 0.03636, 0.124, 0.03702, 0.1236, 0.0372, 0.1236, 0.03619, 0.124, 0.03702, 0.1245, 0.03749, 0.1243, 0.03792, 0.1236, 0.0372])
me_plane_198.materials.append(mat_material_039)
me_plane_198.use_remesh_fix_poles = True
me_plane_198.use_remesh_preserve_attributes = False
me_plane_198.use_mirror_vertex_groups = False
me_plane_198.update()
me_plane_197 = bpy.data.meshes.new('Plane.197')
me_plane_197.from_pydata([(-0.3713, 0.6141, 0.2047), (-0.507, 0.6141, 0.2047), (-0.3713, 0.8184, 0.2047), (-0.507, 0.8184, 0.2047), (-0.3713, 0.7585, 0.06023), (-0.507, 0.7585, 0.06023), (-0.3713, 0.6141, 0.0003997), (-0.507, 0.6141, 0.0003997), (-0.3713, 0.4696, 0.06023), (-0.507, 0.4696, 0.06023), (-0.3713, 0.4098, 0.2047), (-0.507, 0.4098, 0.2047), (-0.3713, 0.4696, 0.3491), (-0.507, 0.4696, 0.3491), (-0.3713, 0.6141, 0.409), (-0.507, 0.6141, 0.409), (-0.3713, 0.7585, 0.3491), (-0.507, 0.7585, 0.3491), (-0.507, 0.7076, 0.1112), (-0.507, 0.7463, 0.2047), (-0.507, 0.6141, 0.07247), (-0.507, 0.5206, 0.1112), (-0.507, 0.4819, 0.2047), (-0.507, 0.5206, 0.2982), (-0.507, 0.6141, 0.3369), (-0.507, 0.7076, 0.2982)], [], [(0, 4, 2), (1, 19, 18), (2, 4, 5, 3), (0, 6, 4), (1, 18, 20), (4, 6, 7, 5), (0, 8, 6), (1, 20, 21), (6, 8, 9, 7), (0, 10, 8), (1, 21, 22), (8, 10, 11, 9), (0, 12, 10), (1, 22, 23), (10, 12, 13, 11), (0, 14, 12), (1, 23, 24), (12, 14, 15, 13), (0, 16, 14), (1, 24, 25), (14, 16, 17, 15), (0, 2, 16), (1, 25, 19), (16, 2, 3, 17), (19, 3, 5, 18), (18, 5, 7, 20), (20, 7, 9, 21), (21, 9, 11, 22), (22, 11, 13, 23), (23, 13, 15, 24), (24, 15, 17, 25), (25, 17, 3, 19)])
_uv = me_plane_197.uv_layers.new(name='UVMap')
_uv.uv.foreach_set('vector', [0.1273, 0.04159, 0.1261, 0.0421, 0.1268, 0.04282, 0.2602, 0.04037, 0.2605, 0.03958, 0.2599, 0.03958, 0.1294, 0.04317, 0.1294, 0.04224, 0.1286, 0.04224, 0.1286, 0.04317, 0.1273, 0.04159, 0.1261, 0.04109, 0.1261, 0.0421, 0.2602, 0.04037, 0.2599, 0.03958, 0.2594, 0.04005, 0.1211, 0.04161, 0.1211, 0.04256, 0.122, 0.04256, 0.122, 0.04161, 0.1273, 0.04159, 0.1268, 0.04037, 0.1261, 0.04109, 0.2602, 0.04037, 0.2594, 0.04005, 0.2594, 0.0407, 0.1211, 0.04256, 0.1211, 0.04349, 0.122, 0.04349, 0.122, 0.04256, 0.1273, 0.04159, 0.1278, 0.04037, 0.1268, 0.04037, 0.2602, 0.04037, 0.2594, 0.0407, 0.2599, 0.04117, 0.1149, 0.04349, 0.1149, 0.04255, 0.114, 0.04255, 0.114, 0.04349, 0.1273, 0.04159, 0.1286, 0.04108, 0.1278, 0.04037, 0.2602, 0.04037, 0.2599, 0.04117, 0.2605, 0.04117, 0.1149, 0.04255, 0.1149, 0.04161, 0.114, 0.04161, 0.114, 0.04255, 0.1273, 0.04159, 0.1286, 0.0421, 0.1286, 0.04108, 0.2602, 0.04037, 0.2605, 0.04117, 0.261, 0.0407, 0.1122, 0.04161, 0.1122, 0.04255, 0.1131, 0.04255, 0.1131, 0.04161, 0.1273, 0.04159, 0.1278, 0.04282, 0.1286, 0.0421, 0.2602, 0.04037, 0.261, 0.0407, 0.261, 0.04004, 0.1122, 0.04255, 0.1122, 0.04349, 0.1131, 0.04349, 0.1131, 0.04255, 0.1273, 0.04159, 0.1268, 0.04282, 0.1278, 0.04282, 0.2602, 0.04037, 0.261, 0.04004, 0.2605, 0.03958, 0.1294, 0.04412, 0.1294, 0.04317, 0.1286, 0.04317, 0.1286, 0.04412, 0.1252, 0.03835, 0.1254, 0.03792, 0.1243, 0.03792, 0.1245, 0.03835, 0.1245, 0.03835, 0.1243, 0.03792, 0.1236, 0.03864, 0.124, 0.03882, 0.124, 0.03882, 0.1236, 0.03864, 0.1236, 0.03965, 0.124, 0.03947, 0.124, 0.03947, 0.1236, 0.03965, 0.1243, 0.04037, 0.1245, 0.03994, 0.1245, 0.03994, 0.1243, 0.04037, 0.1254, 0.04037, 0.1252, 0.03994, 0.1252, 0.03994, 0.1254, 0.04037, 0.1261, 0.03965, 0.1256, 0.03947, 0.1256, 0.03947, 0.1261, 0.03965, 0.1261, 0.03863, 0.1256, 0.03881, 0.1256, 0.03881, 0.1261, 0.03863, 0.1254, 0.03792, 0.1252, 0.03835])
me_plane_197.materials.append(mat_material_039)
me_plane_197.use_remesh_fix_poles = True
me_plane_197.use_remesh_preserve_attributes = False
me_plane_197.use_mirror_vertex_groups = False
me_plane_197.update()

# ---- objects
ob_minivan_blue = bpy.data.objects.new('Minivan_Blue', me_plane_201)
ob_wheel_fl = bpy.data.objects.new('Wheel_FL', me_plane_200)
ob_wheel_fr = bpy.data.objects.new('Wheel_FR', me_plane_199)
ob_wheel_rl = bpy.data.objects.new('Wheel_RL', me_plane_198)
ob_wheel_rr = bpy.data.objects.new('Wheel_RR', me_plane_197)

# ---- transforms, parenting, visibility, modifiers, constraints
ob_minivan_blue.location = (0.0, 0.0, 0.0)
ob_minivan_blue.lineart.crease_threshold = 0.0
ob_wheel_fl.parent = ob_minivan_blue
ob_wheel_fl.location = (0.0, 0.0, 0.0)
ob_wheel_fl.lineart.crease_threshold = 0.0
ob_wheel_fr.parent = ob_minivan_blue
ob_wheel_fr.location = (0.0, 0.0, 0.0)
ob_wheel_fr.lineart.crease_threshold = 0.0
ob_wheel_rl.parent = ob_minivan_blue
ob_wheel_rl.location = (0.0, 0.0, 0.0)
ob_wheel_rl.lineart.crease_threshold = 0.0
ob_wheel_rr.parent = ob_minivan_blue
ob_wheel_rr.location = (0.0, 0.0, 0.0)
ob_wheel_rr.lineart.crease_threshold = 0.0

# ---- collection membership
col_collection.objects.link(ob_minivan_blue)
col_collection.objects.link(ob_wheel_fl)
col_collection.objects.link(ob_wheel_fr)
col_collection.objects.link(ob_wheel_rl)
col_collection.objects.link(ob_wheel_rr)

# ---- scene / render settings (as saved in the file)
scene.frame_start = 1; scene.frame_end = 250; scene.frame_set(6)
scene.render.engine = 'BLENDER_EEVEE_NEXT'
scene.cycles.use_denoising = False
scene.cycles.samples = 128
scene.cycles.sampling_pattern = 'TABULATED_SOBOL'
scene.cycles.use_adaptive_sampling = False
scene.cycles.use_light_tree = False
scene.view_settings.view_transform = 'Filmic'
bpy.context.view_layer.update()

# ---- added for rendering (the .blend has no active camera and no usable light): camera, sun
cam_auto = bpy.data.cameras.new('AutoCamera')
cam_auto.lens = 50.0
cam_auto.sensor_width = 36.0
cam_auto.clip_end = 1000.0
ob_auto_camera = bpy.data.objects.new('AutoCamera', cam_auto)
scene.collection.objects.link(ob_auto_camera)
ob_auto_camera.location = (2.79152, -3.40651, 2.81188)
ob_auto_camera.rotation_euler = (1.09748, -7.21219e-08, 0.694738)
scene.camera = ob_auto_camera
light_auto_sun = bpy.data.lights.new('AutoSun', 'SUN')
light_auto_sun.energy = 3.0
light_auto_sun.angle = 0.0523599
ob_auto_sun = bpy.data.objects.new('AutoSun', light_auto_sun)
scene.collection.objects.link(ob_auto_sun)
ob_auto_sun.rotation_euler = (0.872665, 0.174533, 0.523599)
bpy.context.view_layer.update()
